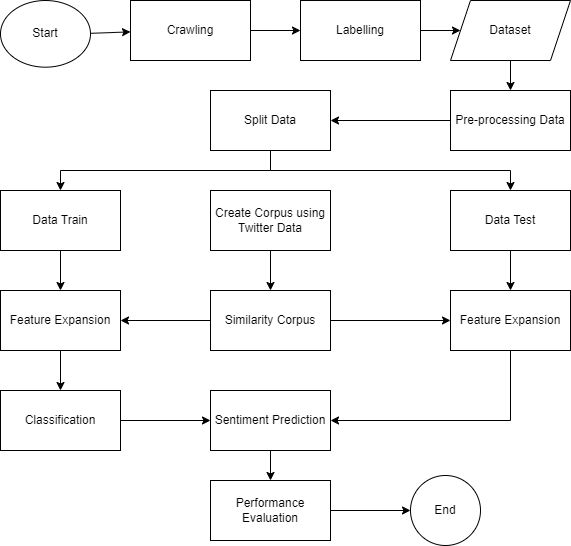

The diagram above was exported from draw.io. Its source (the exported page's mxGraphModel, read from the mxfile embedded in the PNG):
<mxGraphModel dx="690" dy="563" grid="1" gridSize="10" guides="1" tooltips="1" connect="1" arrows="1" fold="1" page="1" pageScale="1" pageWidth="850" pageHeight="1100" math="0" shadow="0">
  <root>
    <mxCell id="0" />
    <mxCell id="1" parent="0" />
    <mxCell id="4" value="" style="edgeStyle=none;html=1;" edge="1" parent="1" source="2" target="3">
      <mxGeometry relative="1" as="geometry" />
    </mxCell>
    <mxCell id="2" value="Start" style="ellipse;whiteSpace=wrap;html=1;" vertex="1" parent="1">
      <mxGeometry x="130" y="490.01" width="90" height="66.67" as="geometry" />
    </mxCell>
    <mxCell id="6" value="" style="edgeStyle=none;html=1;" edge="1" parent="1" source="3" target="5">
      <mxGeometry relative="1" as="geometry" />
    </mxCell>
    <mxCell id="3" value="Crawling" style="whiteSpace=wrap;html=1;" vertex="1" parent="1">
      <mxGeometry x="260" y="490" width="120" height="60" as="geometry" />
    </mxCell>
    <mxCell id="10" value="" style="edgeStyle=none;html=1;" edge="1" parent="1" source="5" target="9">
      <mxGeometry relative="1" as="geometry" />
    </mxCell>
    <mxCell id="5" value="Labelling" style="whiteSpace=wrap;html=1;" vertex="1" parent="1">
      <mxGeometry x="430" y="490.01" width="120" height="60" as="geometry" />
    </mxCell>
    <mxCell id="12" value="" style="edgeStyle=none;html=1;" edge="1" parent="1" source="9" target="11">
      <mxGeometry relative="1" as="geometry" />
    </mxCell>
    <mxCell id="9" value="Dataset" style="shape=parallelogram;perimeter=parallelogramPerimeter;whiteSpace=wrap;html=1;fixedSize=1;" vertex="1" parent="1">
      <mxGeometry x="580" y="490.01" width="120" height="60" as="geometry" />
    </mxCell>
    <mxCell id="14" value="" style="edgeStyle=none;html=1;" edge="1" parent="1" source="11" target="13">
      <mxGeometry relative="1" as="geometry" />
    </mxCell>
    <mxCell id="11" value="Pre-processing Data" style="whiteSpace=wrap;html=1;" vertex="1" parent="1">
      <mxGeometry x="580" y="580" width="120" height="60" as="geometry" />
    </mxCell>
    <mxCell id="16" value="" style="edgeStyle=none;html=1;rounded=0;" edge="1" parent="1" source="13" target="15">
      <mxGeometry relative="1" as="geometry">
        <Array as="points">
          <mxPoint x="400" y="660" />
          <mxPoint x="190" y="660" />
        </Array>
      </mxGeometry>
    </mxCell>
    <mxCell id="18" value="" style="edgeStyle=none;rounded=0;html=1;" edge="1" parent="1" source="13" target="17">
      <mxGeometry relative="1" as="geometry">
        <Array as="points">
          <mxPoint x="400" y="660" />
          <mxPoint x="640" y="660" />
        </Array>
      </mxGeometry>
    </mxCell>
    <mxCell id="13" value="Split Data" style="whiteSpace=wrap;html=1;" vertex="1" parent="1">
      <mxGeometry x="340" y="580" width="120" height="60" as="geometry" />
    </mxCell>
    <mxCell id="24" value="" style="edgeStyle=none;rounded=0;html=1;" edge="1" parent="1" source="15" target="23">
      <mxGeometry relative="1" as="geometry" />
    </mxCell>
    <mxCell id="15" value="Data Train" style="whiteSpace=wrap;html=1;" vertex="1" parent="1">
      <mxGeometry x="130" y="680" width="120" height="60" as="geometry" />
    </mxCell>
    <mxCell id="26" value="" style="edgeStyle=none;rounded=0;html=1;" edge="1" parent="1" source="17" target="25">
      <mxGeometry relative="1" as="geometry" />
    </mxCell>
    <mxCell id="17" value="Data Test" style="whiteSpace=wrap;html=1;" vertex="1" parent="1">
      <mxGeometry x="580" y="680" width="120" height="60" as="geometry" />
    </mxCell>
    <mxCell id="21" value="" style="edgeStyle=none;rounded=0;html=1;" edge="1" parent="1" source="19" target="20">
      <mxGeometry relative="1" as="geometry" />
    </mxCell>
    <mxCell id="19" value="Create Corpus using Twitter Data" style="rounded=0;whiteSpace=wrap;html=1;" vertex="1" parent="1">
      <mxGeometry x="340" y="680" width="120" height="60" as="geometry" />
    </mxCell>
    <mxCell id="27" value="" style="edgeStyle=none;rounded=0;html=1;" edge="1" parent="1" source="20" target="23">
      <mxGeometry relative="1" as="geometry" />
    </mxCell>
    <mxCell id="29" value="" style="edgeStyle=none;rounded=0;html=1;entryX=0;entryY=0.5;entryDx=0;entryDy=0;" edge="1" parent="1" source="20" target="25">
      <mxGeometry relative="1" as="geometry" />
    </mxCell>
    <mxCell id="20" value="Similarity Corpus" style="whiteSpace=wrap;html=1;rounded=0;" vertex="1" parent="1">
      <mxGeometry x="340" y="780" width="120" height="60" as="geometry" />
    </mxCell>
    <mxCell id="31" value="" style="edgeStyle=none;rounded=0;html=1;" edge="1" parent="1" source="23" target="30">
      <mxGeometry relative="1" as="geometry" />
    </mxCell>
    <mxCell id="23" value="Feature Expansion" style="whiteSpace=wrap;html=1;" vertex="1" parent="1">
      <mxGeometry x="130" y="780" width="120" height="60" as="geometry" />
    </mxCell>
    <mxCell id="34" style="edgeStyle=none;rounded=0;html=1;exitX=0.5;exitY=1;exitDx=0;exitDy=0;entryX=1;entryY=0.5;entryDx=0;entryDy=0;" edge="1" parent="1" source="25" target="32">
      <mxGeometry relative="1" as="geometry">
        <Array as="points">
          <mxPoint x="640" y="910" />
        </Array>
      </mxGeometry>
    </mxCell>
    <mxCell id="25" value="Feature Expansion" style="whiteSpace=wrap;html=1;" vertex="1" parent="1">
      <mxGeometry x="580" y="780" width="120" height="60" as="geometry" />
    </mxCell>
    <mxCell id="33" value="" style="edgeStyle=none;rounded=0;html=1;" edge="1" parent="1" source="30" target="32">
      <mxGeometry relative="1" as="geometry" />
    </mxCell>
    <mxCell id="30" value="Classification" style="whiteSpace=wrap;html=1;" vertex="1" parent="1">
      <mxGeometry x="130" y="880" width="120" height="60" as="geometry" />
    </mxCell>
    <mxCell id="36" value="" style="edgeStyle=none;rounded=0;html=1;" edge="1" parent="1" source="32" target="35">
      <mxGeometry relative="1" as="geometry" />
    </mxCell>
    <mxCell id="32" value="Sentiment Prediction" style="whiteSpace=wrap;html=1;" vertex="1" parent="1">
      <mxGeometry x="340" y="880" width="120" height="60" as="geometry" />
    </mxCell>
    <mxCell id="38" value="" style="edgeStyle=none;rounded=0;html=1;" edge="1" parent="1" source="35" target="37">
      <mxGeometry relative="1" as="geometry" />
    </mxCell>
    <mxCell id="35" value="Performance Evaluation" style="whiteSpace=wrap;html=1;" vertex="1" parent="1">
      <mxGeometry x="340" y="970" width="120" height="60" as="geometry" />
    </mxCell>
    <mxCell id="37" value="End" style="ellipse;whiteSpace=wrap;html=1;" vertex="1" parent="1">
      <mxGeometry x="540" y="965" width="70" height="70" as="geometry" />
    </mxCell>
  </root>
</mxGraphModel>